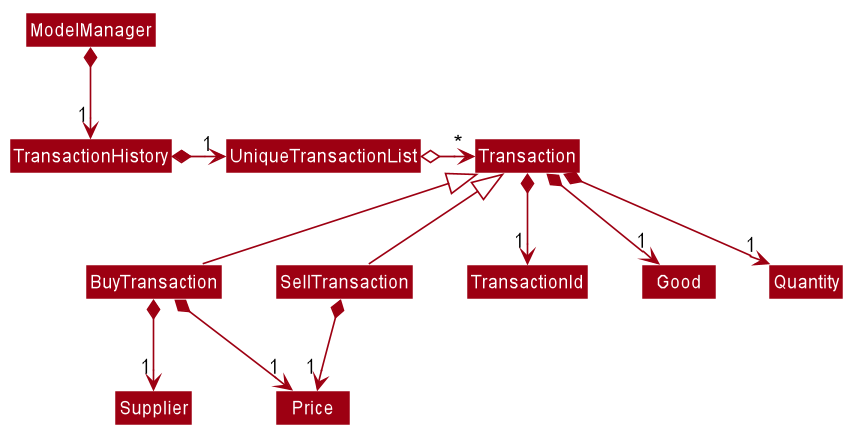

The diagram above was rendered by PlantUML. Its source (embedded in the PNG):
@startuml








skinparam BackgroundColor #FFFFFFF

skinparam Shadowing false

skinparam Class {
    FontColor #FFFFFF
    BorderThickness 1
    BorderColor #FFFFFF
    StereotypeFontColor #FFFFFF
    FontName Arial
}

skinparam Actor {
    BorderColor #000000
    Color #000000
    FontName Arial
}

skinparam Sequence {
    MessageAlign center
    BoxFontSize 15
    BoxPadding 0
    BoxFontColor #FFFFFF
    FontName Arial
}

skinparam Participant {
    FontColor #FFFFFFF
    Padding 20
}

skinparam MinClassWidth 50
skinparam ParticipantPadding 10
skinparam Shadowing false
skinparam DefaultTextAlignment center
skinparam packageStyle Rectangle

hide footbox
hide members
hide circle
skinparam arrowThickness 1.1
skinparam arrowColor #9D0012
skinparam classBackgroundColor #9D0012

ModelManager *-->"1" TransactionHistory
TransactionHistory *-right-> "1" UniqueTransactionList

UniqueTransactionList o-right-> "*" Transaction

Transaction *--> "1" TransactionId
Transaction *-->"1" Good
Transaction *-->"1" Quantity

SellTransaction -up-|> Transaction
BuyTransaction -up-|> Transaction

SellTransaction -[hidden]left- BuyTransaction

BuyTransaction *--> "1" Supplier
BuyTransaction *--> "1" Price
SellTransaction *--> "1" Price

@enduml